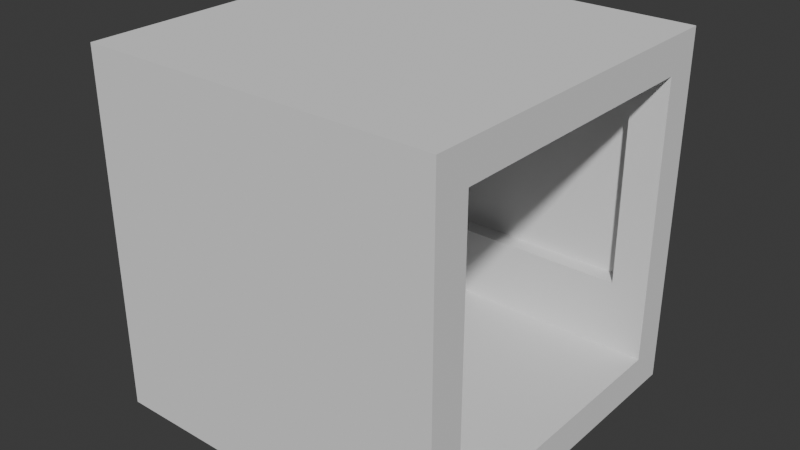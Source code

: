 # Source: Hall.blend  (saved by Blender 4.5.90; exported with 4.5.12 LTS)
import bpy
from mathutils import Matrix  # noqa: F401  (used for matrix-valued properties, if any)

bpy.ops.wm.read_factory_settings(use_empty=True)
scene = bpy.context.scene
scene.name = 'Scene'

# ---- collections
col_collection = bpy.data.collections.new('Collection'); scene.collection.children.link(col_collection)

# ---- world
world_world = bpy.data.worlds.new('World'); scene.world = world_world
world_world.use_nodes = True; world_world.node_tree.nodes.clear()
_N = world_world.node_tree.nodes; _L = world_world.node_tree.links
n0 = _N.new('ShaderNodeOutputWorld'); n0.name = 'World Output'; n0.location = (200, 100)
n1 = _N.new('ShaderNodeBackground'); n1.name = 'Background'; n1.location = (-200, 100)
n1.inputs[0].default_value = (0.05088, 0.05088, 0.05088, 1.0)
_L.new(n1.outputs[0], n0.inputs[0])
n0.is_active_output = True
world_world.color = (0.05088, 0.05088, 0.05088)
world_world.sun_shadow_jitter_overblur = 0.0

# ---- meshes
me_cube_002 = bpy.data.meshes.new('Cube.002')
me_cube_002.from_pydata([(-0.5, -0.5, 0.0), (-0.5, -0.5, 1.0), (-0.5, 0.5, 0.0), (-0.5, 0.5, 1.0), (0.5, -0.5, 0.0), (0.5, -0.5, 1.0), (0.5, 0.5, 0.0), (0.5, 0.5, 1.0), (-0.5, -0.4, 0.0), (-0.4, -0.4, 1.0), (0.5, -0.4, 0.0), (0.4, -0.4, 1.0), (-0.4, 0.4, 1.0), (0.5, 0.4, 0.0), (-0.5, 0.4, 0.0), (0.4, 0.4, 1.0), (-0.4, 0.4, 9.0), (-0.5, 0.5, 9.0), (0.5, 0.5, 9.0), (0.4, -0.4, 9.0), (0.5, -0.5, 9.0), (-0.5, -0.5, 9.0), (-0.4, -0.4, 9.0), (0.4, 0.4, 9.0), (-0.5, 0.4, 10.0), (-0.5, 0.5, 10.0), (0.5, 0.5, 10.0), (0.5, -0.4, 10.0), (0.5, -0.5, 10.0), (-0.5, -0.5, 10.0), (-0.5, -0.4, 10.0), (0.5, 0.4, 10.0), (-0.4, -0.4, 3.0), (0.4, -0.4, 3.0), (0.5, -0.5, 3.0), (-0.5, -0.5, 3.0), (-0.5, 0.5, 3.0), (0.5, 0.5, 3.0), (0.4, 0.4, 3.0), (-0.4, 0.4, 3.0), (0.4, 0.45, 3.0), (-0.4, 0.45, 3.0), (-0.4, 0.45, 9.0), (0.4, 0.45, 9.0), (-0.4, -0.45, 3.0), (-0.4, -0.45, 9.0), (0.4, -0.45, 9.0), (0.4, -0.45, 3.0), (-0.4, 0.5, 0.0), (-0.4, 0.5, 1.0), (-0.4, -0.5, 0.0), (-0.4, -0.5, 1.0), (-0.4, -0.4, 0.0), (-0.4, 0.4, 0.0), (-0.4, 0.5, 9.0), (-0.4, -0.5, 9.0), (-0.4, 0.5, 10.0), (-0.4, -0.5, 10.0), (-0.4, -0.4, 10.0), (-0.4, 0.4, 10.0), (-0.4, -0.5, 3.0), (-0.4, 0.5, 3.0), (0.4, 0.5, 1.0), (0.4, -0.5, 0.0), (0.4, 0.5, 9.0), (0.4, 0.5, 10.0), (0.4, -0.4, 10.0), (0.4, 0.4, 10.0), (0.4, 0.5, 3.0), (0.4, 0.5, 0.0), (0.4, -0.5, 1.0), (0.4, -0.4, 0.0), (0.4, 0.4, 0.0), (0.4, -0.5, 9.0), (0.4, -0.5, 10.0), (0.4, -0.5, 3.0), (-0.5, 0.4, 1.0), (-0.5, -0.4, 1.0), (-0.5, 0.4, 9.0), (-0.5, -0.4, 9.0), (-0.5, -0.4, 3.0), (-0.5, 0.4, 3.0), (0.5, -0.4, 1.0), (0.5, 0.4, 1.0), (0.5, -0.4, 9.0), (0.5, 0.4, 9.0), (0.5, -0.4, 3.0), (0.5, 0.4, 3.0)], [], [(69, 6, 7, 62), (50, 0, 1, 51), (71, 63, 4, 10), (61, 54, 17, 36), (69, 72, 13, 6), (54, 56, 25, 17), (73, 74, 28, 20), (75, 73, 20, 34), (58, 57, 29, 30), (56, 59, 24, 25), (58, 30, 24, 59), (70, 75, 34, 5), (49, 61, 36, 3), (12, 15, 38, 39), (33, 32, 44, 47), (11, 9, 32, 33), (41, 40, 43, 42), (16, 39, 41, 42), (39, 38, 40, 41), (38, 23, 43, 40), (47, 44, 45, 46), (32, 22, 45, 44), (19, 33, 47, 46), (62, 68, 61, 49), (1, 35, 60, 51), (66, 58, 59, 67), (65, 67, 59, 56), (66, 74, 57, 58), (35, 21, 55, 60), (21, 29, 57, 55), (64, 65, 56, 54), (2, 14, 53, 48), (68, 64, 54, 61), (8, 0, 50, 52), (63, 50, 51, 70), (2, 48, 49, 3), (4, 63, 70, 5), (37, 18, 64, 68), (18, 26, 65, 64), (27, 28, 74, 66), (26, 31, 67, 65), (27, 66, 67, 31), (7, 37, 68, 62), (51, 60, 75, 70), (60, 55, 73, 75), (55, 57, 74, 73), (48, 53, 72, 69), (52, 50, 63, 71), (48, 69, 62, 49), (39, 16, 78, 81), (22, 32, 80, 79), (32, 9, 77, 80), (39, 81, 76, 12), (11, 33, 86, 82), (38, 15, 83, 87), (23, 38, 87, 85), (33, 19, 84, 86), (8, 77, 1, 0), (77, 80, 35, 1), (80, 79, 21, 35), (79, 30, 29, 21), (79, 78, 24, 30), (24, 78, 17, 25), (78, 81, 36, 17), (81, 76, 3, 36), (76, 14, 2, 3), (87, 85, 18, 37), (7, 83, 87, 37), (85, 31, 26, 18), (85, 84, 27, 31), (27, 84, 20, 28), (84, 86, 34, 20), (86, 82, 5, 34), (82, 10, 4, 5), (7, 6, 13, 83)])
_uv = me_cube_002.uv_layers.new(name='UVMap')
_uv.uv.foreach_set('vector', [0.375, 0.4143, 0.375, 0.5, 0.625, 0.5, 0.625, 0.4143, 0.375, 0.9722, 0.375, 1.0, 0.625, 1.0, 0.625, 0.9722, 0.2893, 0.7232, 0.2893, 0.75, 0.375, 0.75, 0.375, 0.7232, 0.625, 0.2778, 0.625, 0.2778, 0.625, 0.25, 0.625, 0.25, 0.2893, 0.5, 0.2893, 0.5238, 0.375, 0.5238, 0.375, 0.5, 0.625, 0.2778, 0.625, 0.2778, 0.625, 0.25, 0.625, 0.25, 0.625, 0.8357, 0.625, 0.8357, 0.625, 0.75, 0.625, 0.75, 0.625, 0.8357, 0.625, 0.8357, 0.625, 0.75, 0.625, 0.75, 0.8472, 0.7232, 0.8472, 0.75, 0.875, 0.75, 0.875, 0.7232, 0.8472, 0.5, 0.8472, 0.5238, 0.875, 0.5238, 0.875, 0.5, 0.625, 0.1043, 0.625, 0.02677, 0.875, 0.5238, 0.8472, 0.5238, 0.625, 0.8357, 0.625, 0.8357, 0.625, 0.75, 0.625, 0.75, 0.625, 0.2778, 0.625, 0.2778, 0.625, 0.25, 0.625, 0.25, 0.8549, 0.5238, 0.672, 0.5238, 0.672, 0.5238, 0.8549, 0.5238, 0.672, 0.7232, 0.8549, 0.7232, 0.8549, 0.7232, 0.672, 0.7232, 0.672, 0.7232, 0.8549, 0.7232, 0.8549, 0.7232, 0.672, 0.7232, 0.8549, 0.5238, 0.672, 0.5238, 0.672, 0.5238, 0.8549, 0.5238, 0.8549, 0.5238, 0.8549, 0.5238, 0.8549, 0.5238, 0.8549, 0.5238, 0.8549, 0.5238, 0.672, 0.5238, 0.672, 0.5238, 0.8549, 0.5238, 0.672, 0.5238, 0.672, 0.5238, 0.672, 0.5238, 0.672, 0.5238, 0.672, 0.7232, 0.8549, 0.7232, 0.8549, 0.7232, 0.672, 0.7232, 0.8549, 0.7232, 0.8549, 0.7232, 0.8549, 0.7232, 0.8549, 0.7232, 0.672, 0.7232, 0.672, 0.7232, 0.672, 0.7232, 0.672, 0.7232, 0.625, 0.4143, 0.625, 0.4143, 0.625, 0.2778, 0.625, 0.2778, 0.625, 1.0, 0.625, 1.0, 0.625, 0.9722, 0.625, 0.9722, 0.625, 0.4845, 0.625, 0.1043, 0.8472, 0.5238, 0.7107, 0.5238, 0.7107, 0.5, 0.7107, 0.5238, 0.8472, 0.5238, 0.8472, 0.5, 0.7107, 0.7232, 0.7107, 0.75, 0.8472, 0.75, 0.8472, 0.7232, 0.625, 1.0, 0.625, 1.0, 0.625, 0.9722, 0.625, 0.9722, 0.625, 1.0, 0.625, 1.0, 0.625, 0.9722, 0.625, 0.9722, 0.625, 0.4143, 0.625, 0.4143, 0.625, 0.2778, 0.625, 0.2778, 0.125, 0.5, 0.125, 0.5238, 0.1528, 0.5238, 0.1528, 0.5, 0.625, 0.4143, 0.625, 0.4143, 0.625, 0.2778, 0.625, 0.2778, 0.125, 0.7232, 0.125, 0.75, 0.1528, 0.75, 0.1528, 0.7232, 0.375, 0.8357, 0.375, 0.9722, 0.625, 0.9722, 0.625, 0.8357, 0.375, 0.25, 0.375, 0.2778, 0.625, 0.2778, 0.625, 0.25, 0.375, 0.75, 0.375, 0.8357, 0.625, 0.8357, 0.625, 0.75, 0.625, 0.5, 0.625, 0.5, 0.625, 0.4143, 0.625, 0.4143, 0.625, 0.5, 0.625, 0.5, 0.625, 0.4143, 0.625, 0.4143, 0.625, 0.7232, 0.625, 0.75, 0.7107, 0.75, 0.7107, 0.7232, 0.625, 0.5, 0.625, 0.5238, 0.7107, 0.5238, 0.7107, 0.5, 0.625, 0.7232, 0.625, 0.4845, 0.7107, 0.5238, 0.625, 0.5238, 0.625, 0.5, 0.625, 0.5, 0.625, 0.4143, 0.625, 0.4143, 0.625, 0.9722, 0.625, 0.9722, 0.625, 0.8357, 0.625, 0.8357, 0.625, 0.9722, 0.625, 0.9722, 0.625, 0.8357, 0.625, 0.8357, 0.625, 0.9722, 0.625, 0.9722, 0.625, 0.8357, 0.625, 0.8357, 0.1528, 0.5, 0.1528, 0.5238, 0.2893, 0.5238, 0.2893, 0.5, 0.1528, 0.7232, 0.1528, 0.75, 0.2893, 0.75, 0.2893, 0.7232, 0.375, 0.2778, 0.375, 0.4143, 0.625, 0.4143, 0.625, 0.2778, 0.8549, 0.5238, 0.8549, 0.5238, 0.8549, 0.5238, 0.8549, 0.5238, 0.8549, 0.7232, 0.8549, 0.7232, 0.8549, 0.7232, 0.8549, 0.7232, 0.8549, 0.7232, 0.8549, 0.7232, 0.0, 0.0, 0.8549, 0.7232, 0.8549, 0.5238, 0.8549, 0.5238, 0.0, 0.0, 0.8549, 0.5238, 0.672, 0.7232, 0.672, 0.7232, 0.672, 0.7232, 0.672, 0.7232, 0.672, 0.5238, 0.672, 0.5238, 0.672, 0.5238, 0.672, 0.5238, 0.672, 0.5238, 0.672, 0.5238, 0.672, 0.5238, 0.672, 0.5238, 0.672, 0.7232, 0.672, 0.7232, 0.672, 0.7232, 0.672, 0.7232, 0.125, 0.7232, 0.0, 0.0, 0.625, 1.0, 0.375, 1.0, 0.0, 0.0, 0.8549, 0.7232, 0.625, 1.0, 0.625, 1.0, 0.8549, 0.7232, 0.8549, 0.7232, 0.625, 1.0, 0.625, 1.0, 0.625, 0.08267, 0.625, 0.02677, 0.875, 0.75, 0.625, 1.0, 0.625, 0.08267, 0.8549, 0.5238, 0.875, 0.5238, 0.625, 0.02677, 0.875, 0.5238, 0.8549, 0.5238, 0.625, 0.25, 0.875, 0.5, 0.8549, 0.5238, 0.8549, 0.5238, 0.625, 0.25, 0.625, 0.25, 0.8549, 0.5238, 0.0, 0.0, 0.625, 0.25, 0.625, 0.25, 0.0, 0.0, 0.125, 0.5238, 0.125, 0.5, 0.625, 0.25, 0.672, 0.5238, 0.672, 0.5238, 0.625, 0.5, 0.625, 0.5, 0.625, 0.5, 0.672, 0.5238, 0.672, 0.5238, 0.625, 0.5, 0.672, 0.5238, 0.625, 0.5238, 0.625, 0.5, 0.625, 0.5, 0.672, 0.5238, 0.625, 0.5923, 0.625, 0.7232, 0.625, 0.5238, 0.625, 0.7232, 0.672, 0.7232, 0.625, 0.75, 0.625, 0.75, 0.672, 0.7232, 0.672, 0.7232, 0.625, 0.75, 0.625, 0.75, 0.672, 0.7232, 0.672, 0.7232, 0.625, 0.75, 0.625, 0.75, 0.0, 0.0, 0.375, 0.7232, 0.375, 0.75, 0.625, 0.75, 0.625, 0.5, 0.375, 0.5, 0.375, 0.5238, 0.672, 0.5238])
me_cube_002.update()
me_cube_004 = bpy.data.meshes.new('Cube.004')
me_cube_004.from_pydata([(-0.4, 0.4, 9.0), (0.4, -0.4, 9.0), (-0.4, -0.4, 9.0), (0.4, 0.4, 9.0), (-0.4, 0.45, 9.0), (0.4, 0.45, 9.0), (-0.4, -0.45, 9.0), (0.4, -0.45, 9.0), (-0.5, 0.4, 9.0), (-0.5, -0.4, 9.0), (0.5, -0.4, 9.0), (0.5, 0.4, 9.0)], [], [(1, 2, 0, 3), (3, 0, 4, 5), (2, 1, 7, 6), (0, 2, 9, 8), (1, 3, 11, 10)])
_uv = me_cube_004.uv_layers.new(name='UVMap')
_uv.uv.foreach_set('vector', [0.625, 0.5923, 0.625, 0.08267, 0.8549, 0.5238, 0.672, 0.5238, 0.672, 0.5238, 0.8549, 0.5238, 0.8549, 0.5238, 0.672, 0.5238, 0.625, 0.08267, 0.625, 0.5923, 0.625, 0.5923, 0.625, 0.08267, 0.8549, 0.5238, 0.625, 0.08267, 0.625, 0.08267, 0.8549, 0.5238, 0.625, 0.5923, 0.672, 0.5238, 0.672, 0.5238, 0.625, 0.5923])
me_cube_004.update()
me_cube_005 = bpy.data.meshes.new('Cube.005')
me_cube_005.from_pydata([(-0.5, -0.4, 0.0), (0.5, -0.4, 0.0), (0.5, 0.4, 0.0), (-0.5, 0.4, 0.0), (-0.4, -0.4, 0.0), (-0.4, 0.4, 0.0), (0.4, -0.4, 0.0), (0.4, 0.4, 0.0), (-0.5, 0.4, 1.0), (-0.5, -0.4, 1.0), (0.5, -0.4, 1.0), (0.5, 0.4, 1.0), (-0.4, -0.4, 1.0), (0.4, -0.4, 1.0), (-0.4, 0.4, 1.0), (0.4, 0.4, 1.0), (-0.5, 0.4, 1.0), (-0.5, -0.4, 1.0), (0.5, -0.4, 1.0), (0.5, 0.4, 1.0)], [], [(7, 6, 1, 2), (3, 0, 4, 5), (5, 4, 6, 7), (8, 9, 0, 3), (11, 2, 1, 10), (15, 14, 12, 13), (12, 14, 16, 17), (15, 13, 18, 19)])
_uv = me_cube_005.uv_layers.new(name='UVMap')
_uv.uv.foreach_set('vector', [0.2893, 0.5238, 0.2893, 0.7232, 0.375, 0.7232, 0.375, 0.5238, 0.125, 0.5238, 0.125, 0.7232, 0.1528, 0.7232, 0.1528, 0.5238, 0.1528, 0.5238, 0.1528, 0.7232, 0.2893, 0.7232, 0.2893, 0.5238, 0.0, 0.0, 0.0, 0.0, 0.125, 0.7232, 0.125, 0.5238, 0.672, 0.5238, 0.375, 0.5238, 0.375, 0.7232, 0.672, 0.7232, 0.672, 0.5238, 0.8549, 0.5238, 0.8549, 0.7232, 0.672, 0.7232, 0.8549, 0.7232, 0.8549, 0.5238, 0.0, 0.0, 0.0, 0.0, 0.672, 0.5238, 0.672, 0.7232, 0.672, 0.7232, 0.672, 0.5238])
me_cube_005.update()

# ---- objects
ob_cube_002 = bpy.data.objects.new('Cube.002', me_cube_002)
ob_cube_003 = bpy.data.objects.new('Cube.003', me_cube_004)
ob_cube_004 = bpy.data.objects.new('Cube.004', me_cube_005)

# ---- transforms, parenting, visibility, modifiers, constraints
ob_cube_002.location = (0.0, 0.0, 0.0)
ob_cube_002.scale = (2.0, 2.0, 0.2)
ob_cube_003.location = (0.0, 0.0, 0.0)
ob_cube_003.scale = (2.0, 2.0, 0.2)
ob_cube_004.location = (0.0, 0.0, 0.0)
ob_cube_004.scale = (2.0, 2.0, 0.2)

# ---- collection membership
col_collection.objects.link(ob_cube_002)
col_collection.objects.link(ob_cube_003)
col_collection.objects.link(ob_cube_004)

# ---- scene / render settings (as saved in the file)
scene.frame_start = 1; scene.frame_end = 250; scene.frame_set(2)
scene.render.engine = 'BLENDER_EEVEE_NEXT'
bpy.context.view_layer.update()

# ---- added for rendering (the .blend has no active camera and no usable light): camera, sun
cam_auto = bpy.data.cameras.new('AutoCamera')
cam_auto.lens = 50.0
cam_auto.sensor_width = 36.0
cam_auto.clip_end = 1000.0
ob_auto_camera = bpy.data.objects.new('AutoCamera', cam_auto)
scene.collection.objects.link(ob_auto_camera)
ob_auto_camera.location = (3.20507, -3.84609, 3.56406)
ob_auto_camera.rotation_euler = (1.09748, -7.21219e-08, 0.694738)
scene.camera = ob_auto_camera
light_auto_sun = bpy.data.lights.new('AutoSun', 'SUN')
light_auto_sun.energy = 3.0
light_auto_sun.angle = 0.0523599
ob_auto_sun = bpy.data.objects.new('AutoSun', light_auto_sun)
scene.collection.objects.link(ob_auto_sun)
ob_auto_sun.rotation_euler = (0.872665, 0.174533, 0.523599)
bpy.context.view_layer.update()
